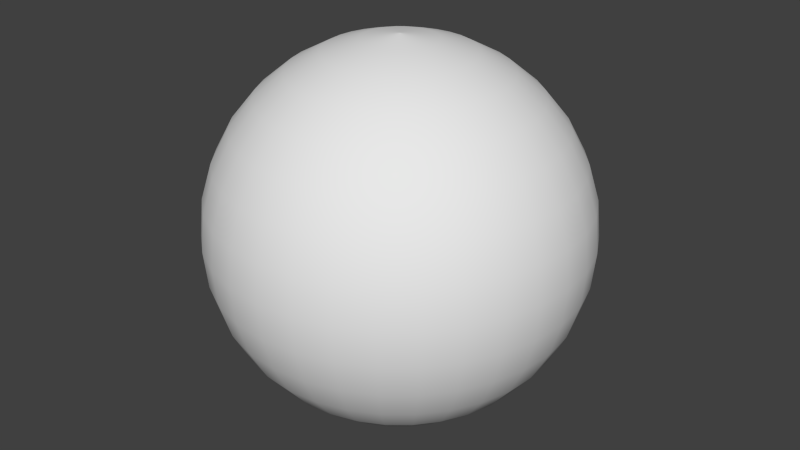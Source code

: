 # Source: Shapes.blend  (saved by Blender 2.76.0; exported with 4.5.12 LTS)
import bpy
from mathutils import Matrix  # noqa: F401  (used for matrix-valued properties, if any)

bpy.ops.wm.read_factory_settings(use_empty=True)
scene = bpy.context.scene
scene.name = 'Sphere'

# ---- collections
col_collection_1_001 = bpy.data.collections.new('Collection 1.001'); scene.collection.children.link(col_collection_1_001)

# ---- world
world_world = bpy.data.worlds.new('World'); scene.world = world_world
world_world.color = (0.05088, 0.05088, 0.05088)
world_world.use_sun_shadow = False
world_world.sun_shadow_jitter_overblur = 0.0
world_world.cycles.sampling_method = 'MANUAL'
world_world.cycles.sample_map_resolution = 256

# ---- meshes
me_sphere = bpy.data.meshes.new('Sphere')
me_sphere.from_pydata([(-0.1933, 1.426e-08, 0.9772), (-0.379, 2.142e-08, 0.9194), (-0.5502, 2.608e-08, 0.8275), (-0.7003, 2.794e-08, 0.7037), (-0.8235, 5.402e-08, 0.5529), (-0.915, 1.676e-08, 0.3808), (-0.9714, 5.402e-08, 0.1942), (-0.9904, 5.029e-08, 7.525e-08), (-0.9714, 5.588e-08, -0.1942), (-0.915, 1.863e-08, -0.3808), (-0.8235, 5.402e-08, -0.5529), (-0.7003, 2.794e-08, -0.7037), (-0.5502, 2.887e-08, -0.8275), (-0.379, 1.863e-08, -0.9194), (-0.1933, 1.101e-08, -0.9751), (-0.1896, 0.03772, 0.9772), (-0.3717, 0.07394, 0.9194), (-0.5397, 0.1073, 0.8275), (-0.6869, 0.1366, 0.7037), (-0.8077, 0.1607, 0.5529), (-0.8974, 0.1785, 0.3808), (-0.9527, 0.1895, 0.1942), (-0.9714, 0.1932, 7.525e-08), (-0.9527, 0.1895, -0.1942), (-0.8974, 0.1785, -0.3808), (-0.8077, 0.1607, -0.5529), (-0.6869, 0.1366, -0.7037), (-0.5397, 0.1073, -0.8275), (-0.3717, 0.07394, -0.9194), (-0.1896, 0.03771, -0.9751), (-0.1786, 0.07398, 0.9772), (-0.3502, 0.145, 0.9194), (-0.5083, 0.2106, 0.8275), (-0.647, 0.268, 0.7037), (-0.7608, 0.3151, 0.5529), (-0.8454, 0.3502, 0.3808), (-0.8974, 0.3717, 0.1942), (-0.915, 0.379, 7.525e-08), (-0.8974, 0.3717, -0.1942), (-0.8454, 0.3502, -0.3808), (-0.7608, 0.3151, -0.5529), (-0.647, 0.268, -0.7037), (-0.5083, 0.2106, -0.8275), (-0.3502, 0.145, -0.9194), (-0.1786, 0.07397, -0.9751), (-0.1607, 0.1074, 0.9772), (-0.3151, 0.2106, 0.9194), (-0.4575, 0.3057, 0.8275), (-0.5823, 0.3891, 0.7037), (-0.6847, 0.4575, 0.5529), (-0.7608, 0.5083, 0.3808), (-0.8077, 0.5397, 0.1942), (-0.8235, 0.5502, 7.525e-08), (-0.8077, 0.5397, -0.1942), (-0.7608, 0.5083, -0.3808), (-0.6847, 0.4575, -0.5529), (-0.5823, 0.3891, -0.7037), (-0.4575, 0.3057, -0.8275), (-0.3151, 0.2106, -0.9194), (-0.1607, 0.1074, -0.9751), (-0.1367, 0.1367, 0.9772), (-0.268, 0.268, 0.9194), (-0.3891, 0.3891, 0.8275), (-0.4952, 0.4952, 0.7037), (-0.5823, 0.5823, 0.5529), (-0.647, 0.647, 0.3808), (-0.6869, 0.6869, 0.1942), (-0.7003, 0.7003, 7.525e-08), (-0.6869, 0.6869, -0.1942), (-0.647, 0.647, -0.3808), (-0.5823, 0.5823, -0.5529), (-0.4952, 0.4952, -0.7037), (-0.3891, 0.3891, -0.8275), (-0.268, 0.268, -0.9194), (-0.1367, 0.1367, -0.9751), (-0.1074, 0.1607, 0.9772), (-0.2106, 0.3151, 0.9194), (-0.3057, 0.4575, 0.8275), (-0.3891, 0.5823, 0.7037), (-0.4575, 0.6847, 0.5529), (-0.5083, 0.7608, 0.3808), (-0.5397, 0.8077, 0.1942), (-0.5502, 0.8235, 7.525e-08), (-0.5397, 0.8077, -0.1942), (-0.5083, 0.7608, -0.3808), (-0.4575, 0.6847, -0.5529), (-0.3891, 0.5823, -0.7037), (-0.3057, 0.4575, -0.8275), (-0.2106, 0.3151, -0.9194), (-0.1074, 0.1607, -0.9751), (-0.07398, 0.1786, 0.9772), (-0.145, 0.3502, 0.9194), (-0.2106, 0.5083, 0.8275), (-0.268, 0.647, 0.7037), (-0.3151, 0.7608, 0.5529), (-0.3502, 0.8454, 0.3808), (-0.3717, 0.8974, 0.1942), (-0.379, 0.915, 7.525e-08), (-0.3717, 0.8974, -0.1942), (-0.3502, 0.8454, -0.3808), (-0.3151, 0.7608, -0.5529), (-0.268, 0.647, -0.7037), (-0.2106, 0.5083, -0.8275), (-0.145, 0.3502, -0.9194), (-0.07397, 0.1786, -0.9751), (-0.03771, 0.1896, 0.9772), (-0.07394, 0.3717, 0.9194), (-0.1073, 0.5397, 0.8275), (-0.1366, 0.6869, 0.7037), (-0.1607, 0.8077, 0.5529), (-0.1785, 0.8974, 0.3808), (-0.1895, 0.9527, 0.1942), (-0.1932, 0.9714, 7.525e-08), (-0.1895, 0.9527, -0.1942), (-0.1785, 0.8974, -0.3808), (-0.1607, 0.8077, -0.5529), (-0.1366, 0.6869, -0.7037), (-0.1073, 0.5397, -0.8275), (-0.07394, 0.3717, -0.9194), (-0.03771, 0.1896, -0.9751), (3.24e-07, 0.1933, 0.9772), (3.188e-07, 0.379, 0.9194), (3.142e-07, 0.5502, 0.8275), (3.161e-07, 0.7003, 0.7037), (3.235e-07, 0.8235, 0.5529), (2.974e-07, 0.915, 0.3808), (3.738e-07, 0.9714, 0.1942), (3.812e-07, 0.9904, 7.525e-08), (3.682e-07, 0.9714, -0.1942), (2.62e-07, 0.915, -0.3808), (3.179e-07, 0.8235, -0.5529), (3.198e-07, 0.7003, -0.7037), (3.337e-07, 0.5502, -0.8275), (3.086e-07, 0.379, -0.9194), (3.079e-07, 0.1933, -0.9751), (0.03772, 0.1896, 0.9772), (0.07394, 0.3717, 0.9194), (0.1073, 0.5397, 0.8275), (0.1366, 0.6869, 0.7037), (0.1607, 0.8077, 0.5529), (0.1785, 0.8974, 0.3808), (0.1895, 0.9527, 0.1942), (0.1932, 0.9714, 7.525e-08), (0.1895, 0.9527, -0.1942), (0.1785, 0.8974, -0.3808), (0.1607, 0.8077, -0.5529), (0.1366, 0.6869, -0.7037), (0.1073, 0.5397, -0.8275), (0.07394, 0.3717, -0.9194), (0.03771, 0.1896, -0.9751), (0.07398, 0.1786, 0.9772), (0.145, 0.3502, 0.9194), (0.2106, 0.5083, 0.8275), (0.268, 0.647, 0.7037), (0.3151, 0.7608, 0.5529), (0.3502, 0.8454, 0.3808), (0.3717, 0.8974, 0.1942), (0.379, 0.915, 7.525e-08), (0.3717, 0.8974, -0.1942), (0.3502, 0.8454, -0.3808), (0.3151, 0.7608, -0.5529), (0.268, 0.647, -0.7037), (0.2106, 0.5083, -0.8275), (0.145, 0.3502, -0.9194), (0.07397, 0.1786, -0.9751), (0.1074, 0.1607, 0.9772), (0.2106, 0.3151, 0.9194), (0.3057, 0.4575, 0.8275), (0.3891, 0.5823, 0.7037), (0.4575, 0.6847, 0.5529), (0.5083, 0.7608, 0.3808), (0.5397, 0.8077, 0.1942), (0.5502, 0.8235, 7.525e-08), (0.5397, 0.8077, -0.1942), (0.5083, 0.7608, -0.3808), (0.4575, 0.6847, -0.5529), (0.3891, 0.5823, -0.7037), (0.3057, 0.4575, -0.8275), (0.2106, 0.3151, -0.9194), (0.1074, 0.1607, -0.9751), (0.1367, 0.1367, 0.9772), (0.268, 0.268, 0.9194), (0.3891, 0.3891, 0.8275), (0.4952, 0.4952, 0.7037), (0.5823, 0.5823, 0.5529), (0.647, 0.647, 0.3808), (0.6869, 0.6869, 0.1942), (0.7003, 0.7003, 7.525e-08), (0.6869, 0.6869, -0.1942), (0.647, 0.647, -0.3808), (0.5823, 0.5823, -0.5529), (0.4952, 0.4952, -0.7037), (0.3891, 0.3891, -0.8275), (0.268, 0.268, -0.9194), (0.1367, 0.1367, -0.9751), (0.1607, 0.1074, 0.9772), (0.3151, 0.2106, 0.9194), (0.4575, 0.3057, 0.8275), (0.5823, 0.3891, 0.7037), (0.6847, 0.4575, 0.5529), (0.7608, 0.5083, 0.3808), (0.8077, 0.5397, 0.1942), (0.8235, 0.5502, 7.525e-08), (0.8077, 0.5397, -0.1942), (0.7608, 0.5083, -0.3808), (0.6847, 0.4575, -0.5529), (0.5823, 0.3891, -0.7037), (0.4575, 0.3057, -0.8275), (0.3151, 0.2106, -0.9194), (0.1607, 0.1074, -0.9751), (0.1786, 0.07398, 0.9772), (0.3502, 0.145, 0.9194), (0.5083, 0.2106, 0.8275), (0.647, 0.268, 0.7037), (0.7608, 0.3151, 0.5529), (0.8454, 0.3502, 0.3808), (0.8974, 0.3717, 0.1942), (0.915, 0.379, 7.525e-08), (0.8974, 0.3717, -0.1942), (0.8454, 0.3502, -0.3808), (0.7608, 0.3151, -0.5529), (0.647, 0.268, -0.7037), (0.5083, 0.2106, -0.8275), (0.3502, 0.145, -0.9194), (0.1786, 0.07397, -0.9751), (0.1896, 0.03772, 0.9772), (0.3717, 0.07394, 0.9194), (0.5397, 0.1073, 0.8275), (0.6869, 0.1366, 0.7037), (0.8077, 0.1607, 0.5529), (0.8974, 0.1785, 0.3808), (0.9527, 0.1895, 0.1942), (0.9714, 0.1932, 7.525e-08), (0.9527, 0.1895, -0.1942), (0.8974, 0.1785, -0.3808), (0.8077, 0.1607, -0.5529), (0.6869, 0.1366, -0.7037), (0.5397, 0.1073, -0.8275), (0.3717, 0.07394, -0.9194), (0.1896, 0.03771, -0.9751), (0.1933, 5.531e-09, 0.9772), (0.379, 3.458e-08, 0.9194), (0.5502, 2.247e-08, 0.8275), (0.7003, -2.782e-08, 0.7037), (0.8235, -5.762e-08, 0.5529), (0.915, 2.62e-08, 0.3808), (0.9714, -6.507e-08, 0.1942), (0.9904, -9.488e-08, 7.525e-08), (0.9714, -6.507e-08, -0.1942), (0.915, 2.62e-08, -0.3808), (0.8235, -5.762e-08, -0.5529), (0.7003, -3.155e-08, -0.7037), (0.5502, -9.194e-09, -0.8275), (0.379, 3.845e-09, -0.9194), (0.1933, 8.807e-09, -0.9751), (0.1896, -0.03772, 0.9772), (0.3717, -0.07394, 0.9194), (0.5397, -0.1073, 0.8275), (0.6869, -0.1366, 0.7037), (0.8077, -0.1607, 0.5529), (0.8974, -0.1785, 0.3808), (0.9527, -0.1895, 0.1942), (0.9714, -0.1932, 7.525e-08), (0.9527, -0.1895, -0.1942), (0.8974, -0.1785, -0.3808), (0.8077, -0.1607, -0.5529), (0.6869, -0.1366, -0.7037), (0.5397, -0.1073, -0.8275), (0.3717, -0.07394, -0.9194), (0.1896, -0.03771, -0.9751), (0.1786, -0.07398, 0.9772), (0.3502, -0.145, 0.9194), (0.5083, -0.2106, 0.8275), (0.647, -0.268, 0.7037), (0.7608, -0.3151, 0.5529), (0.8454, -0.3502, 0.3808), (0.8974, -0.3717, 0.1942), (0.915, -0.379, 7.525e-08), (0.8974, -0.3717, -0.1942), (0.8454, -0.3502, -0.3808), (0.7608, -0.3151, -0.5529), (0.647, -0.268, -0.7037), (0.5083, -0.2106, -0.8275), (0.3502, -0.145, -0.9194), (0.1786, -0.07397, -0.9751), (0.1607, -0.1074, 0.9772), (0.3151, -0.2106, 0.9194), (0.4575, -0.3057, 0.8275), (0.5823, -0.3891, 0.7037), (0.6847, -0.4575, 0.5529), (0.7608, -0.5083, 0.3808), (0.8077, -0.5397, 0.1942), (0.8235, -0.5502, 7.525e-08), (0.8077, -0.5397, -0.1942), (0.7608, -0.5083, -0.3808), (0.6847, -0.4575, -0.5529), (0.5823, -0.3891, -0.7037), (0.4575, -0.3057, -0.8275), (0.3151, -0.2106, -0.9194), (0.1607, -0.1074, -0.9751), (0.1367, -0.1367, 0.9772), (0.268, -0.268, 0.9194), (0.3891, -0.3891, 0.8275), (0.4952, -0.4952, 0.7037), (0.5823, -0.5823, 0.5529), (0.647, -0.647, 0.3808), (0.6869, -0.6869, 0.1942), (0.7003, -0.7003, 7.525e-08), (0.6869, -0.6869, -0.1942), (0.647, -0.647, -0.3808), (0.5823, -0.5823, -0.5529), (0.4952, -0.4952, -0.7037), (0.3891, -0.3891, -0.8275), (0.268, -0.268, -0.9194), (0.1367, -0.1367, -0.9751), (0.1074, -0.1607, 0.9772), (0.2106, -0.3151, 0.9194), (0.3057, -0.4575, 0.8275), (0.3891, -0.5823, 0.7037), (0.4575, -0.6847, 0.5529), (0.5083, -0.7608, 0.3808), (0.5397, -0.8077, 0.1942), (0.5502, -0.8235, 7.525e-08), (0.5397, -0.8077, -0.1942), (0.5083, -0.7608, -0.3808), (0.4575, -0.6847, -0.5529), (0.3891, -0.5823, -0.7037), (0.3057, -0.4575, -0.8275), (0.2106, -0.3151, -0.9194), (0.1074, -0.1607, -0.9751), (-8.542e-05, 3.908e-08, -0.9906), (0.07398, -0.1786, 0.9772), (0.145, -0.3502, 0.9194), (0.2106, -0.5083, 0.8275), (0.268, -0.647, 0.7037), (0.3151, -0.7608, 0.5529), (0.3502, -0.8454, 0.3808), (0.3717, -0.8974, 0.1942), (0.379, -0.915, 7.525e-08), (0.3717, -0.8974, -0.1942), (0.3502, -0.8454, -0.3808), (0.3151, -0.7608, -0.5529), (0.268, -0.647, -0.7037), (0.2106, -0.5083, -0.8275), (0.145, -0.3502, -0.9194), (0.07397, -0.1786, -0.9751), (0.03772, -0.1896, 0.9772), (0.07394, -0.3717, 0.9194), (0.1073, -0.5397, 0.8275), (0.1366, -0.6869, 0.7037), (0.1607, -0.8077, 0.5529), (0.1785, -0.8974, 0.3808), (0.1895, -0.9527, 0.1942), (0.1932, -0.9714, 7.525e-08), (0.1895, -0.9527, -0.1942), (0.1785, -0.8974, -0.3808), (0.1607, -0.8077, -0.5529), (0.1366, -0.6869, -0.7037), (0.1073, -0.5397, -0.8275), (0.07394, -0.3717, -0.9194), (0.03771, -0.1896, -0.9751), (3.091e-07, -0.1933, 0.9772), (2.863e-07, -0.379, 0.9194), (2.723e-07, -0.5502, 0.8275), (1.931e-07, -0.7003, 0.7037), (1.689e-07, -0.8235, 0.5529), (2.695e-07, -0.915, 0.3808), (1.317e-07, -0.9714, 0.1942), (1.298e-07, -0.9904, 7.525e-08), (1.317e-07, -0.9714, -0.1942), (2.695e-07, -0.915, -0.3808), (1.689e-07, -0.8235, -0.5529), (1.913e-07, -0.7003, -0.7037), (2.518e-07, -0.5502, -0.8275), (2.62e-07, -0.379, -0.9194), (3.07e-07, -0.1933, -0.9751), (-0.03771, -0.1896, 0.9772), (-0.07394, -0.3717, 0.9194), (-0.1073, -0.5397, 0.8275), (-0.1366, -0.6869, 0.7037), (-0.1607, -0.8077, 0.5529), (-0.1785, -0.8974, 0.3808), (-0.1895, -0.9527, 0.1942), (-0.1932, -0.9714, 7.525e-08), (-0.1895, -0.9527, -0.1942), (-0.1785, -0.8974, -0.3808), (-0.1607, -0.8077, -0.5529), (-0.1366, -0.6869, -0.7037), (-0.1073, -0.5397, -0.8275), (-0.07394, -0.3717, -0.9194), (-0.03771, -0.1896, -0.9751), (-0.07398, -0.1786, 0.9772), (-0.145, -0.3502, 0.9194), (-0.2106, -0.5083, 0.8275), (-0.268, -0.647, 0.7037), (-0.3151, -0.7608, 0.5529), (-0.3502, -0.8454, 0.3808), (-0.3717, -0.8974, 0.1942), (-0.379, -0.915, 7.525e-08), (-0.3717, -0.8974, -0.1942), (-0.3502, -0.8454, -0.3808), (-0.3151, -0.7608, -0.5529), (-0.268, -0.647, -0.7037), (-0.2106, -0.5083, -0.8275), (-0.145, -0.3502, -0.9194), (-0.07397, -0.1786, -0.9751), (-0.1074, -0.1607, 0.9772), (-0.2106, -0.3151, 0.9194), (-0.3057, -0.4575, 0.8275), (-0.3891, -0.5823, 0.7037), (-0.4575, -0.6847, 0.5529), (-0.5083, -0.7608, 0.3808), (-0.5397, -0.8077, 0.1942), (-0.5502, -0.8235, 7.525e-08), (-0.5397, -0.8077, -0.1942), (-0.5083, -0.7608, -0.3808), (-0.4575, -0.6847, -0.5529), (-0.3891, -0.5823, -0.7037), (-0.3057, -0.4575, -0.8275), (-0.2106, -0.3151, -0.9194), (-0.1074, -0.1607, -0.9751), (-0.1367, -0.1367, 0.9772), (-0.268, -0.268, 0.9194), (-0.3891, -0.3891, 0.8275), (-0.4952, -0.4952, 0.7037), (-0.5823, -0.5823, 0.5529), (-0.647, -0.647, 0.3808), (-0.6869, -0.6869, 0.1942), (-0.7003, -0.7003, 7.525e-08), (-0.6869, -0.6869, -0.1942), (-0.647, -0.647, -0.3808), (-0.5823, -0.5823, -0.5529), (-0.4952, -0.4952, -0.7037), (-0.3891, -0.3891, -0.8275), (-0.268, -0.268, -0.9194), (-0.1367, -0.1367, -0.9751), (-0.1607, -0.1074, 0.9772), (-0.3151, -0.2106, 0.9194), (-0.4575, -0.3057, 0.8275), (-0.5823, -0.3891, 0.7037), (-0.6847, -0.4575, 0.5529), (-0.7608, -0.5083, 0.3808), (-0.8077, -0.5397, 0.1942), (-0.8235, -0.5502, 7.525e-08), (-0.8077, -0.5397, -0.1942), (-0.7608, -0.5083, -0.3808), (-0.6847, -0.4575, -0.5529), (-0.5823, -0.3891, -0.7037), (-0.4575, -0.3057, -0.8275), (-0.3151, -0.2106, -0.9194), (-0.1607, -0.1074, -0.9751), (-0.1786, -0.07398, 0.9772), (-0.3502, -0.145, 0.9194), (-0.5083, -0.2106, 0.8275), (-0.647, -0.268, 0.7037), (-0.7608, -0.3151, 0.5529), (-0.8454, -0.3502, 0.3808), (-0.8974, -0.3717, 0.1942), (-0.915, -0.379, 7.525e-08), (-0.8974, -0.3717, -0.1942), (-0.8454, -0.3502, -0.3808), (-0.7608, -0.3151, -0.5529), (-0.647, -0.268, -0.7037), (-0.5083, -0.2106, -0.8275), (-0.3502, -0.145, -0.9194), (-0.1786, -0.07397, -0.9751), (-0.1896, -0.03771, 0.9772), (-0.3717, -0.07394, 0.9194), (-0.5397, -0.1073, 0.8275), (-0.6869, -0.1366, 0.7037), (-0.8077, -0.1607, 0.5529), (-0.8974, -0.1785, 0.3808), (-0.9527, -0.1895, 0.1942), (-0.9714, -0.1932, 7.525e-08), (-0.9527, -0.1895, -0.1942), (-0.8974, -0.1785, -0.3808), (-0.8077, -0.1607, -0.5529), (-0.6869, -0.1366, -0.7037), (-0.5397, -0.1073, -0.8275), (-0.3717, -0.07394, -0.9194), (-0.1896, -0.03771, -0.9751), (-3.25e-05, 7.925e-05, -0.9906), (-4.732e-05, 7.132e-05, -0.9906), (-6.031e-05, 6.066e-05, -0.9906), (-7.098e-05, 4.767e-05, -0.9906), (-7.89e-05, 3.285e-05, -0.9906), (-8.378e-05, 1.676e-05, -0.9906), (-0.0001437, -2.86e-05, 1.005), (-0.0001353, -5.614e-05, 1.005), (-0.0001218, -8.152e-05, 1.005), (-0.0001035, -0.0001038, 1.005), (-8.125e-05, -0.000122, 1.005), (-5.587e-05, -0.0001356, 1.005), (-2.833e-05, -0.0001439, 1.005), (3.126e-07, -0.0001468, 1.005), (2.895e-05, -0.0001439, 1.005), (5.65e-05, -0.0001356, 1.005), (8.188e-05, -0.000122, 1.005), (0.0001041, -0.0001038, 1.005), (0.0001224, -8.152e-05, 1.005), (0.000136, -5.614e-05, 1.005), (0.0001443, -2.86e-05, 1.005), (0.0001471, 4.492e-08, 1.005), (0.0001443, 2.869e-05, 1.005), (0.000136, 5.623e-05, 1.005), (0.0001224, 8.161e-05, 1.005), (0.0001041, 0.0001039, 1.005), (8.188e-05, 0.0001221, 1.005), (5.65e-05, 0.0001357, 1.005), (2.895e-05, 0.000144, 1.005), (3.126e-07, 0.0001469, 1.005), (-2.833e-05, 0.000144, 1.005), (-5.587e-05, 0.0001357, 1.005), (-8.125e-05, 0.0001221, 1.005), (-0.0001035, 0.0001039, 1.005), (-0.0001218, 8.161e-05, 1.005), (-0.0001353, 5.623e-05, 1.005), (-0.0001437, 2.869e-05, 1.005), (-0.0001465, 4.492e-08, 1.005), (-1.642e-05, 8.412e-05, -0.9906), (3.087e-07, 8.577e-05, -0.9906), (1.703e-05, 8.412e-05, -0.9906), (3.312e-05, 7.925e-05, -0.9906), (4.794e-05, 7.132e-05, -0.9906), (6.093e-05, 6.066e-05, -0.9906), (7.159e-05, 4.767e-05, -0.9906), (7.951e-05, 3.285e-05, -0.9906), (8.439e-05, 1.676e-05, -0.9906), (8.604e-05, 3.909e-08, -0.9906), (8.439e-05, -1.669e-05, -0.9906), (7.951e-05, -3.277e-05, -0.9906), (7.159e-05, -4.759e-05, -0.9906), (6.093e-05, -6.058e-05, -0.9906), (4.794e-05, -7.124e-05, -0.9906), (3.312e-05, -7.917e-05, -0.9906), (1.703e-05, -8.405e-05, -0.9906), (3.087e-07, -8.569e-05, -0.9906), (-1.642e-05, -8.405e-05, -0.9906), (-3.25e-05, -7.917e-05, -0.9906), (-4.732e-05, -7.124e-05, -0.9906), (-6.031e-05, -6.058e-05, -0.9906), (-7.098e-05, -4.759e-05, -0.9906), (-7.89e-05, -3.277e-05, -0.9906), (-8.378e-05, -1.669e-05, -0.9906)], [], [(13, 12, 27, 28), (6, 5, 20, 21), (14, 13, 28, 29), (7, 6, 21, 22), (8, 7, 22, 23), (1, 0, 15, 16), (9, 8, 23, 24), (2, 1, 16, 17), (10, 9, 24, 25), (3, 2, 17, 18), (11, 10, 25, 26), (4, 3, 18, 19), (12, 11, 26, 27), (5, 4, 19, 20), (27, 26, 41, 42), (20, 19, 34, 35), (28, 27, 42, 43), (21, 20, 35, 36), (29, 28, 43, 44), (22, 21, 36, 37), (23, 22, 37, 38), (16, 15, 30, 31), (24, 23, 38, 39), (17, 16, 31, 32), (25, 24, 39, 40), (18, 17, 32, 33), (26, 25, 40, 41), (19, 18, 33, 34), (31, 30, 45, 46), (39, 38, 53, 54), (32, 31, 46, 47), (40, 39, 54, 55), (33, 32, 47, 48), (41, 40, 55, 56), (34, 33, 48, 49), (42, 41, 56, 57), (35, 34, 49, 50), (43, 42, 57, 58), (36, 35, 50, 51), (44, 43, 58, 59), (37, 36, 51, 52), (38, 37, 52, 53), (50, 49, 64, 65), (58, 57, 72, 73), (51, 50, 65, 66), (59, 58, 73, 74), (52, 51, 66, 67), (53, 52, 67, 68), (46, 45, 60, 61), (54, 53, 68, 69), (47, 46, 61, 62), (55, 54, 69, 70), (48, 47, 62, 63), (56, 55, 70, 71), (49, 48, 63, 64), (57, 56, 71, 72), (69, 68, 83, 84), (62, 61, 76, 77), (70, 69, 84, 85), (63, 62, 77, 78), (71, 70, 85, 86), (64, 63, 78, 79), (72, 71, 86, 87), (65, 64, 79, 80), (73, 72, 87, 88), (66, 65, 80, 81), (74, 73, 88, 89), (67, 66, 81, 82), (68, 67, 82, 83), (61, 60, 75, 76), (88, 87, 102, 103), (81, 80, 95, 96), (89, 88, 103, 104), (82, 81, 96, 97), (83, 82, 97, 98), (76, 75, 90, 91), (84, 83, 98, 99), (77, 76, 91, 92), (85, 84, 99, 100), (78, 77, 92, 93), (86, 85, 100, 101), (79, 78, 93, 94), (87, 86, 101, 102), (80, 79, 94, 95), (100, 99, 114, 115), (93, 92, 107, 108), (101, 100, 115, 116), (94, 93, 108, 109), (102, 101, 116, 117), (95, 94, 109, 110), (103, 102, 117, 118), (96, 95, 110, 111), (104, 103, 118, 119), (97, 96, 111, 112), (98, 97, 112, 113), (91, 90, 105, 106), (99, 98, 113, 114), (92, 91, 106, 107), (119, 118, 133, 134), (112, 111, 126, 127), (113, 112, 127, 128), (106, 105, 120, 121), (114, 113, 128, 129), (107, 106, 121, 122), (115, 114, 129, 130), (108, 107, 122, 123), (116, 115, 130, 131), (109, 108, 123, 124), (117, 116, 131, 132), (110, 109, 124, 125), (118, 117, 132, 133), (111, 110, 125, 126), (123, 122, 137, 138), (131, 130, 145, 146), (124, 123, 138, 139), (132, 131, 146, 147), (125, 124, 139, 140), (133, 132, 147, 148), (126, 125, 140, 141), (134, 133, 148, 149), (127, 126, 141, 142), (128, 127, 142, 143), (121, 120, 135, 136), (129, 128, 143, 144), (122, 121, 136, 137), (130, 129, 144, 145), (142, 141, 156, 157), (143, 142, 157, 158), (136, 135, 150, 151), (144, 143, 158, 159), (137, 136, 151, 152), (145, 144, 159, 160), (138, 137, 152, 153), (146, 145, 160, 161), (139, 138, 153, 154), (147, 146, 161, 162), (140, 139, 154, 155), (148, 147, 162, 163), (141, 140, 155, 156), (149, 148, 163, 164), (161, 160, 175, 176), (154, 153, 168, 169), (162, 161, 176, 177), (155, 154, 169, 170), (163, 162, 177, 178), (156, 155, 170, 171), (164, 163, 178, 179), (157, 156, 171, 172), (158, 157, 172, 173), (151, 150, 165, 166), (159, 158, 173, 174), (152, 151, 166, 167), (160, 159, 174, 175), (153, 152, 167, 168), (173, 172, 187, 188), (166, 165, 180, 181), (174, 173, 188, 189), (167, 166, 181, 182), (175, 174, 189, 190), (168, 167, 182, 183), (176, 175, 190, 191), (169, 168, 183, 184), (177, 176, 191, 192), (170, 169, 184, 185), (178, 177, 192, 193), (171, 170, 185, 186), (179, 178, 193, 194), (172, 171, 186, 187), (184, 183, 198, 199), (192, 191, 206, 207), (185, 184, 199, 200), (193, 192, 207, 208), (186, 185, 200, 201), (194, 193, 208, 209), (187, 186, 201, 202), (188, 187, 202, 203), (181, 180, 195, 196), (189, 188, 203, 204), (182, 181, 196, 197), (190, 189, 204, 205), (183, 182, 197, 198), (191, 190, 205, 206), (203, 202, 217, 218), (196, 195, 210, 211), (204, 203, 218, 219), (197, 196, 211, 212), (205, 204, 219, 220), (198, 197, 212, 213), (206, 205, 220, 221), (199, 198, 213, 214), (207, 206, 221, 222), (200, 199, 214, 215), (208, 207, 222, 223), (201, 200, 215, 216), (209, 208, 223, 224), (202, 201, 216, 217), (222, 221, 236, 237), (215, 214, 229, 230), (223, 222, 237, 238), (216, 215, 230, 231), (224, 223, 238, 239), (217, 216, 231, 232), (218, 217, 232, 233), (211, 210, 225, 226), (219, 218, 233, 234), (212, 211, 226, 227), (220, 219, 234, 235), (213, 212, 227, 228), (221, 220, 235, 236), (214, 213, 228, 229), (234, 233, 248, 249), (227, 226, 241, 242), (235, 234, 249, 250), (228, 227, 242, 243), (236, 235, 250, 251), (229, 228, 243, 244), (237, 236, 251, 252), (230, 229, 244, 245), (238, 237, 252, 253), (231, 230, 245, 246), (239, 238, 253, 254), (232, 231, 246, 247), (233, 232, 247, 248), (226, 225, 240, 241), (253, 252, 267, 268), (246, 245, 260, 261), (254, 253, 268, 269), (247, 246, 261, 262), (248, 247, 262, 263), (241, 240, 255, 256), (249, 248, 263, 264), (242, 241, 256, 257), (250, 249, 264, 265), (243, 242, 257, 258), (251, 250, 265, 266), (244, 243, 258, 259), (252, 251, 266, 267), (245, 244, 259, 260), (257, 256, 271, 272), (265, 264, 279, 280), (258, 257, 272, 273), (266, 265, 280, 281), (259, 258, 273, 274), (267, 266, 281, 282), (260, 259, 274, 275), (268, 267, 282, 283), (261, 260, 275, 276), (269, 268, 283, 284), (262, 261, 276, 277), (263, 262, 277, 278), (256, 255, 270, 271), (264, 263, 278, 279), (276, 275, 290, 291), (284, 283, 298, 299), (277, 276, 291, 292), (278, 277, 292, 293), (271, 270, 285, 286), (279, 278, 293, 294), (272, 271, 286, 287), (280, 279, 294, 295), (273, 272, 287, 288), (281, 280, 295, 296), (274, 273, 288, 289), (282, 281, 296, 297), (275, 274, 289, 290), (283, 282, 297, 298), (295, 294, 309, 310), (288, 287, 302, 303), (296, 295, 310, 311), (289, 288, 303, 304), (297, 296, 311, 312), (290, 289, 304, 305), (298, 297, 312, 313), (291, 290, 305, 306), (299, 298, 313, 314), (292, 291, 306, 307), (293, 292, 307, 308), (286, 285, 300, 301), (294, 293, 308, 309), (287, 286, 301, 302), (314, 313, 328, 329), (307, 306, 321, 322), (308, 307, 322, 323), (301, 300, 315, 316), (309, 308, 323, 324), (302, 301, 316, 317), (310, 309, 324, 325), (303, 302, 317, 318), (311, 310, 325, 326), (304, 303, 318, 319), (312, 311, 326, 327), (305, 304, 319, 320), (313, 312, 327, 328), (306, 305, 320, 321), (318, 317, 333, 334), (326, 325, 341, 342), (319, 318, 334, 335), (327, 326, 342, 343), (320, 319, 335, 336), (328, 327, 343, 344), (321, 320, 336, 337), (329, 328, 344, 345), (322, 321, 337, 338), (323, 322, 338, 339), (316, 315, 331, 332), (324, 323, 339, 340), (317, 316, 332, 333), (325, 324, 340, 341), (338, 337, 352, 353), (339, 338, 353, 354), (332, 331, 346, 347), (340, 339, 354, 355), (333, 332, 347, 348), (341, 340, 355, 356), (334, 333, 348, 349), (342, 341, 356, 357), (335, 334, 349, 350), (343, 342, 357, 358), (336, 335, 350, 351), (344, 343, 358, 359), (337, 336, 351, 352), (345, 344, 359, 360), (357, 356, 371, 372), (350, 349, 364, 365), (358, 357, 372, 373), (351, 350, 365, 366), (359, 358, 373, 374), (352, 351, 366, 367), (360, 359, 374, 375), (353, 352, 367, 368), (354, 353, 368, 369), (347, 346, 361, 362), (355, 354, 369, 370), (348, 347, 362, 363), (356, 355, 370, 371), (349, 348, 363, 364), (369, 368, 383, 384), (362, 361, 376, 377), (370, 369, 384, 385), (363, 362, 377, 378), (371, 370, 385, 386), (364, 363, 378, 379), (372, 371, 386, 387), (365, 364, 379, 380), (373, 372, 387, 388), (366, 365, 380, 381), (374, 373, 388, 389), (367, 366, 381, 382), (375, 374, 389, 390), (368, 367, 382, 383), (388, 387, 402, 403), (381, 380, 395, 396), (389, 388, 403, 404), (382, 381, 396, 397), (390, 389, 404, 405), (383, 382, 397, 398), (384, 383, 398, 399), (377, 376, 391, 392), (385, 384, 399, 400), (378, 377, 392, 393), (386, 385, 400, 401), (379, 378, 393, 394), (387, 386, 401, 402), (380, 379, 394, 395), (392, 391, 406, 407), (400, 399, 414, 415), (393, 392, 407, 408), (401, 400, 415, 416), (394, 393, 408, 409), (402, 401, 416, 417), (395, 394, 409, 410), (403, 402, 417, 418), (396, 395, 410, 411), (404, 403, 418, 419), (397, 396, 411, 412), (405, 404, 419, 420), (398, 397, 412, 413), (399, 398, 413, 414), (411, 410, 425, 426), (419, 418, 433, 434), (412, 411, 426, 427), (420, 419, 434, 435), (413, 412, 427, 428), (414, 413, 428, 429), (407, 406, 421, 422), (415, 414, 429, 430), (408, 407, 422, 423), (416, 415, 430, 431), (409, 408, 423, 424), (417, 416, 431, 432), (410, 409, 424, 425), (418, 417, 432, 433), (430, 429, 444, 445), (423, 422, 437, 438), (431, 430, 445, 446), (424, 423, 438, 439), (432, 431, 446, 447), (425, 424, 439, 440), (433, 432, 447, 448), (426, 425, 440, 441), (434, 433, 448, 449), (427, 426, 441, 442), (435, 434, 449, 450), (428, 427, 442, 443), (429, 428, 443, 444), (422, 421, 436, 437), (449, 448, 463, 464), (442, 441, 456, 457), (450, 449, 464, 465), (443, 442, 457, 458), (444, 443, 458, 459), (437, 436, 451, 452), (445, 444, 459, 460), (438, 437, 452, 453), (446, 445, 460, 461), (439, 438, 453, 454), (447, 446, 461, 462), (440, 439, 454, 455), (448, 447, 462, 463), (441, 440, 455, 456), (453, 452, 467, 468), (461, 460, 475, 476), (454, 453, 468, 469), (462, 461, 476, 477), (455, 454, 469, 470), (463, 462, 477, 478), (456, 455, 470, 471), (464, 463, 478, 479), (457, 456, 471, 472), (465, 464, 479, 480), (458, 457, 472, 473), (459, 458, 473, 474), (452, 451, 466, 467), (460, 459, 474, 475), (450, 465, 542, 541), (89, 104, 481, 482), (284, 299, 531, 530), (375, 390, 537, 536), (134, 149, 521, 520), (254, 269, 529, 528), (345, 360, 535, 534), (179, 194, 524, 523), (420, 435, 540, 539), (59, 74, 483, 484), (299, 314, 532, 531), (465, 480, 543, 542), (224, 239, 527, 526), (104, 119, 519, 481), (149, 164, 522, 521), (390, 405, 538, 537), (269, 284, 530, 529), (29, 44, 485, 486), (480, 14, 330, 543), (435, 450, 541, 540), (209, 224, 526, 525), (329, 345, 534, 533), (74, 89, 482, 483), (194, 209, 525, 524), (360, 375, 536, 535), (239, 254, 528, 527), (314, 329, 533, 532), (405, 420, 539, 538), (14, 29, 486, 330), (44, 59, 484, 485), (164, 179, 523, 522), (472, 471, 5, 6), (480, 479, 13, 14), (473, 472, 6, 7), (119, 134, 520, 519), (474, 473, 7, 8), (467, 466, 0, 1), (475, 474, 8, 9), (468, 467, 1, 2), (476, 475, 9, 10), (469, 468, 2, 3), (477, 476, 10, 11), (470, 469, 3, 4), (478, 477, 11, 12), (471, 470, 4, 5), (479, 478, 12, 13), (135, 120, 510, 509), (451, 436, 489, 488), (240, 225, 503, 502), (165, 150, 508, 507), (270, 255, 501, 500), (15, 0, 518, 517), (346, 331, 496, 495), (466, 451, 488, 487), (331, 315, 497, 496), (421, 406, 491, 490), (0, 466, 487, 518), (45, 30, 516, 515), (60, 45, 515, 514), (105, 90, 512, 511), (120, 105, 511, 510), (376, 361, 494, 493), (30, 15, 517, 516), (210, 195, 505, 504), (225, 210, 504, 503), (406, 391, 492, 491), (255, 240, 502, 501), (180, 165, 507, 506), (436, 421, 490, 489), (90, 75, 513, 512), (315, 300, 498, 497), (75, 60, 514, 513), (285, 270, 500, 499), (195, 180, 506, 505), (391, 376, 493, 492), (300, 285, 499, 498), (150, 135, 509, 508), (361, 346, 495, 494)])
me_sphere.polygons.foreach_set('use_smooth', [True] * 512)
_uv = me_sphere.uv_layers.new(name='UVMap')
_uv.uv.foreach_set('vector', [0.218, 0.1245, 0.218, 0.1868, 0.1868, 0.1868, 0.1868, 0.1245, 0.218, 0.5628, 0.218, 0.6255, 0.1868, 0.6255, 0.1868, 0.5628, 0.218, 0.06229, 0.218, 0.1245, 0.1868, 0.1245, 0.1868, 0.06229, 0.218, 0.5, 0.218, 0.5628, 0.1868, 0.5628, 0.1868, 0.5, 0.218, 0.4372, 0.218, 0.5, 0.1868, 0.5, 0.1868, 0.4372, 0.218, 0.8755, 0.218, 0.9378, 0.1868, 0.9378, 0.1868, 0.8755, 0.218, 0.3745, 0.218, 0.4372, 0.1868, 0.4372, 0.1868, 0.3745, 0.218, 0.8132, 0.218, 0.8755, 0.1868, 0.8755, 0.1868, 0.8132, 0.218, 0.3118, 0.218, 0.3745, 0.1868, 0.3745, 0.1868, 0.3118, 0.218, 0.7508, 0.218, 0.8132, 0.1868, 0.8132, 0.1868, 0.7508, 0.218, 0.2492, 0.218, 0.3118, 0.1868, 0.3118, 0.1868, 0.2492, 0.218, 0.6882, 0.218, 0.7508, 0.1868, 0.7508, 0.1868, 0.6882, 0.218, 0.1868, 0.218, 0.2492, 0.1868, 0.2492, 0.1868, 0.1868, 0.218, 0.6255, 0.218, 0.6882, 0.1868, 0.6882, 0.1868, 0.6255, 0.1868, 0.1868, 0.1868, 0.2492, 0.1555, 0.2492, 0.1555, 0.1868, 0.1868, 0.6255, 0.1868, 0.6882, 0.1555, 0.6882, 0.1555, 0.6255, 0.1868, 0.1245, 0.1868, 0.1868, 0.1555, 0.1868, 0.1555, 0.1245, 0.1868, 0.5628, 0.1868, 0.6255, 0.1555, 0.6255, 0.1555, 0.5628, 0.1868, 0.06229, 0.1868, 0.1245, 0.1555, 0.1245, 0.1555, 0.06229, 0.1868, 0.5, 0.1868, 0.5628, 0.1555, 0.5628, 0.1555, 0.5, 0.1868, 0.4372, 0.1868, 0.5, 0.1555, 0.5, 0.1555, 0.4372, 0.1868, 0.8755, 0.1868, 0.9378, 0.1555, 0.9378, 0.1555, 0.8755, 0.1868, 0.3745, 0.1868, 0.4372, 0.1555, 0.4372, 0.1555, 0.3745, 0.1868, 0.8132, 0.1868, 0.8755, 0.1555, 0.8755, 0.1555, 0.8132, 0.1868, 0.3118, 0.1868, 0.3745, 0.1555, 0.3745, 0.1555, 0.3118, 0.1868, 0.7508, 0.1868, 0.8132, 0.1555, 0.8132, 0.1555, 0.7508, 0.1868, 0.2492, 0.1868, 0.3118, 0.1555, 0.3118, 0.1555, 0.2492, 0.1868, 0.6882, 0.1868, 0.7508, 0.1555, 0.7508, 0.1555, 0.6882, 0.1555, 0.8755, 0.1555, 0.9378, 0.1243, 0.9378, 0.1243, 0.8755, 0.1555, 0.3745, 0.1555, 0.4372, 0.1243, 0.4372, 0.1243, 0.3745, 0.1555, 0.8132, 0.1555, 0.8755, 0.1243, 0.8755, 0.1243, 0.8132, 0.1555, 0.3118, 0.1555, 0.3745, 0.1243, 0.3745, 0.1243, 0.3118, 0.1555, 0.7508, 0.1555, 0.8132, 0.1243, 0.8132, 0.1243, 0.7508, 0.1555, 0.2492, 0.1555, 0.3118, 0.1243, 0.3118, 0.1243, 0.2492, 0.1555, 0.6882, 0.1555, 0.7508, 0.1243, 0.7508, 0.1243, 0.6882, 0.1555, 0.1868, 0.1555, 0.2492, 0.1243, 0.2492, 0.1243, 0.1868, 0.1555, 0.6255, 0.1555, 0.6882, 0.1243, 0.6882, 0.1243, 0.6255, 0.1555, 0.1245, 0.1555, 0.1868, 0.1243, 0.1868, 0.1243, 0.1245, 0.1555, 0.5628, 0.1555, 0.6255, 0.1243, 0.6255, 0.1243, 0.5628, 0.1555, 0.06229, 0.1555, 0.1245, 0.1243, 0.1245, 0.1243, 0.06229, 0.1555, 0.5, 0.1555, 0.5628, 0.1243, 0.5628, 0.1243, 0.5, 0.1555, 0.4372, 0.1555, 0.5, 0.1243, 0.5, 0.1243, 0.4372, 0.1243, 0.6255, 0.1243, 0.6882, 0.09301, 0.6882, 0.09301, 0.6255, 0.1243, 0.1245, 0.1243, 0.1868, 0.09301, 0.1868, 0.09301, 0.1245, 0.1243, 0.5628, 0.1243, 0.6255, 0.09301, 0.6255, 0.09301, 0.5628, 0.1243, 0.06229, 0.1243, 0.1245, 0.09301, 0.1245, 0.09301, 0.06229, 0.1243, 0.5, 0.1243, 0.5628, 0.09301, 0.5628, 0.09301, 0.5, 0.1243, 0.4372, 0.1243, 0.5, 0.09301, 0.5, 0.09301, 0.4372, 0.1243, 0.8755, 0.1243, 0.9378, 0.09301, 0.9378, 0.09301, 0.8755, 0.1243, 0.3745, 0.1243, 0.4372, 0.09301, 0.4372, 0.09301, 0.3745, 0.1243, 0.8132, 0.1243, 0.8755, 0.09301, 0.8755, 0.09301, 0.8132, 0.1243, 0.3118, 0.1243, 0.3745, 0.09301, 0.3745, 0.09301, 0.3118, 0.1243, 0.7508, 0.1243, 0.8132, 0.09301, 0.8132, 0.09301, 0.7508, 0.1243, 0.2492, 0.1243, 0.3118, 0.09301, 0.3118, 0.09301, 0.2492, 0.1243, 0.6882, 0.1243, 0.7508, 0.09301, 0.7508, 0.09301, 0.6882, 0.1243, 0.1868, 0.1243, 0.2492, 0.09301, 0.2492, 0.09301, 0.1868, 0.09301, 0.3745, 0.09301, 0.4372, 0.06176, 0.4372, 0.06176, 0.3745, 0.09301, 0.8132, 0.09301, 0.8755, 0.06176, 0.8755, 0.06176, 0.8132, 0.09301, 0.3118, 0.09301, 0.3745, 0.06176, 0.3745, 0.06176, 0.3118, 0.09301, 0.7508, 0.09301, 0.8132, 0.06176, 0.8132, 0.06176, 0.7508, 0.09301, 0.2492, 0.09301, 0.3118, 0.06176, 0.3118, 0.06176, 0.2492, 0.09301, 0.6882, 0.09301, 0.7508, 0.06176, 0.7508, 0.06176, 0.6882, 0.09301, 0.1868, 0.09301, 0.2492, 0.06176, 0.2492, 0.06176, 0.1868, 0.09301, 0.6255, 0.09301, 0.6882, 0.06176, 0.6882, 0.06176, 0.6255, 0.09301, 0.1245, 0.09301, 0.1868, 0.06176, 0.1868, 0.06176, 0.1245, 0.09301, 0.5628, 0.09301, 0.6255, 0.06176, 0.6255, 0.06176, 0.5628, 0.09301, 0.06229, 0.09301, 0.1245, 0.06176, 0.1245, 0.06176, 0.06229, 0.09301, 0.5, 0.09301, 0.5628, 0.06176, 0.5628, 0.06176, 0.5, 0.09301, 0.4372, 0.09301, 0.5, 0.06176, 0.5, 0.06176, 0.4372, 0.09301, 0.8755, 0.09301, 0.9378, 0.06176, 0.9378, 0.06176, 0.8755, 0.06176, 0.1245, 0.06176, 0.1868, 0.03051, 0.1868, 0.03051, 0.1245, 0.06176, 0.5628, 0.06176, 0.6255, 0.03051, 0.6255, 0.03051, 0.5628, 0.06176, 0.06229, 0.06176, 0.1245, 0.03051, 0.1245, 0.03051, 0.06229, 0.06176, 0.5, 0.06176, 0.5628, 0.03051, 0.5628, 0.03051, 0.5, 0.06176, 0.4372, 0.06176, 0.5, 0.03051, 0.5, 0.03051, 0.4372, 0.06176, 0.8755, 0.06176, 0.9378, 0.03051, 0.9378, 0.03051, 0.8755, 0.06176, 0.3745, 0.06176, 0.4372, 0.03051, 0.4372, 0.03051, 0.3745, 0.06176, 0.8132, 0.06176, 0.8755, 0.03051, 0.8755, 0.03051, 0.8132, 0.06176, 0.3118, 0.06176, 0.3745, 0.03051, 0.3745, 0.03051, 0.3118, 0.06176, 0.7508, 0.06176, 0.8132, 0.03051, 0.8132, 0.03051, 0.7508, 0.06176, 0.2492, 0.06176, 0.3118, 0.03051, 0.3118, 0.03051, 0.2492, 0.06176, 0.6882, 0.06176, 0.7508, 0.03051, 0.7508, 0.03051, 0.6882, 0.06176, 0.1868, 0.06176, 0.2492, 0.03051, 0.2492, 0.03051, 0.1868, 0.06176, 0.6255, 0.06176, 0.6882, 0.03051, 0.6882, 0.03051, 0.6255, 0.03051, 0.3118, 0.03051, 0.3745, -0.0007402, 0.3745, -0.0007402, 0.3118, 0.03051, 0.7508, 0.03051, 0.8132, -0.0007403, 0.8132, -0.0007402, 0.7508, 0.03051, 0.2492, 0.03051, 0.3118, -0.0007402, 0.3118, -0.0007402, 0.2492, 0.03051, 0.6882, 0.03051, 0.7508, -0.0007402, 0.7508, -0.0007402, 0.6882, 0.03051, 0.1868, 0.03051, 0.2492, -0.0007402, 0.2492, -0.0007402, 0.1868, 0.03051, 0.6255, 0.03051, 0.6882, -0.0007402, 0.6882, -0.0007402, 0.6255, 0.03051, 0.1245, 0.03051, 0.1868, -0.0007402, 0.1868, -0.0007402, 0.1245, 0.03051, 0.5628, 0.03051, 0.6255, -0.0007402, 0.6255, -0.0007402, 0.5628, 0.03051, 0.06229, 0.03051, 0.1245, -0.0007402, 0.1245, -0.0007403, 0.06229, 0.03051, 0.5, 0.03051, 0.5628, -0.0007402, 0.5628, -0.0007402, 0.5, 0.03051, 0.4372, 0.03051, 0.5, -0.0007402, 0.5, -0.0007402, 0.4372, 0.03051, 0.8755, 0.03051, 0.9378, -0.0007405, 0.9378, -0.0007404, 0.8755, 0.03051, 0.3745, 0.03051, 0.4372, -0.0007402, 0.4372, -0.0007402, 0.3745, 0.03051, 0.8132, 0.03051, 0.8755, -0.0007404, 0.8755, -0.0007403, 0.8132, 0.9993, 0.06229, 0.9993, 0.1245, 0.968, 0.1245, 0.968, 0.06229, 0.9993, 0.5, 0.9993, 0.5628, 0.968, 0.5628, 0.968, 0.5, 0.9993, 0.4372, 0.9993, 0.5, 0.968, 0.5, 0.968, 0.4372, 0.9993, 0.8755, 0.9993, 0.9378, 0.968, 0.9378, 0.968, 0.8755, 0.9993, 0.3745, 0.9993, 0.4372, 0.968, 0.4372, 0.968, 0.3745, 0.9993, 0.8132, 0.9993, 0.8755, 0.968, 0.8755, 0.968, 0.8132, 0.9993, 0.3118, 0.9993, 0.3745, 0.968, 0.3745, 0.968, 0.3118, 0.9993, 0.7508, 0.9993, 0.8132, 0.968, 0.8132, 0.968, 0.7508, 0.9993, 0.2492, 0.9993, 0.3118, 0.968, 0.3118, 0.968, 0.2492, 0.9993, 0.6882, 0.9993, 0.7508, 0.968, 0.7508, 0.968, 0.6882, 0.9993, 0.1868, 0.9993, 0.2492, 0.968, 0.2492, 0.968, 0.1868, 0.9993, 0.6255, 0.9993, 0.6882, 0.968, 0.6882, 0.968, 0.6255, 0.9993, 0.1245, 0.9993, 0.1868, 0.968, 0.1868, 0.968, 0.1245, 0.9993, 0.5628, 0.9993, 0.6255, 0.968, 0.6255, 0.968, 0.5628, 0.968, 0.7508, 0.968, 0.8132, 0.9368, 0.8132, 0.9368, 0.7508, 0.968, 0.2492, 0.968, 0.3118, 0.9368, 0.3118, 0.9368, 0.2492, 0.968, 0.6882, 0.968, 0.7508, 0.9368, 0.7508, 0.9368, 0.6882, 0.968, 0.1868, 0.968, 0.2492, 0.9368, 0.2492, 0.9368, 0.1868, 0.968, 0.6255, 0.968, 0.6882, 0.9368, 0.6882, 0.9368, 0.6255, 0.968, 0.1245, 0.968, 0.1868, 0.9368, 0.1868, 0.9368, 0.1245, 0.968, 0.5628, 0.968, 0.6255, 0.9368, 0.6255, 0.9368, 0.5628, 0.968, 0.06229, 0.968, 0.1245, 0.9368, 0.1245, 0.9368, 0.06229, 0.968, 0.5, 0.968, 0.5628, 0.9368, 0.5628, 0.9368, 0.5, 0.968, 0.4372, 0.968, 0.5, 0.9368, 0.5, 0.9368, 0.4372, 0.968, 0.8755, 0.968, 0.9378, 0.9368, 0.9378, 0.9368, 0.8755, 0.968, 0.3745, 0.968, 0.4372, 0.9368, 0.4372, 0.9368, 0.3745, 0.968, 0.8132, 0.968, 0.8755, 0.9368, 0.8755, 0.9368, 0.8132, 0.968, 0.3118, 0.968, 0.3745, 0.9368, 0.3745, 0.9368, 0.3118, 0.9368, 0.5, 0.9368, 0.5628, 0.9055, 0.5628, 0.9055, 0.5, 0.9368, 0.4372, 0.9368, 0.5, 0.9055, 0.5, 0.9055, 0.4372, 0.9368, 0.8755, 0.9368, 0.9378, 0.9055, 0.9378, 0.9055, 0.8755, 0.9368, 0.3745, 0.9368, 0.4372, 0.9055, 0.4372, 0.9055, 0.3745, 0.9368, 0.8132, 0.9368, 0.8755, 0.9055, 0.8755, 0.9055, 0.8132, 0.9368, 0.3118, 0.9368, 0.3745, 0.9055, 0.3745, 0.9055, 0.3118, 0.9368, 0.7508, 0.9368, 0.8132, 0.9055, 0.8132, 0.9055, 0.7508, 0.9368, 0.2492, 0.9368, 0.3118, 0.9055, 0.3118, 0.9055, 0.2492, 0.9368, 0.6882, 0.9368, 0.7508, 0.9055, 0.7508, 0.9055, 0.6882, 0.9368, 0.1868, 0.9368, 0.2492, 0.9055, 0.2492, 0.9055, 0.1868, 0.9368, 0.6255, 0.9368, 0.6882, 0.9055, 0.6882, 0.9055, 0.6255, 0.9368, 0.1245, 0.9368, 0.1868, 0.9055, 0.1868, 0.9055, 0.1245, 0.9368, 0.5628, 0.9368, 0.6255, 0.9055, 0.6255, 0.9055, 0.5628, 0.9368, 0.06229, 0.9368, 0.1245, 0.9055, 0.1245, 0.9055, 0.06229, 0.9055, 0.2492, 0.9055, 0.3118, 0.8743, 0.3118, 0.8743, 0.2492, 0.9055, 0.6882, 0.9055, 0.7508, 0.8743, 0.7508, 0.8743, 0.6882, 0.9055, 0.1868, 0.9055, 0.2492, 0.8743, 0.2492, 0.8743, 0.1868, 0.9055, 0.6255, 0.9055, 0.6882, 0.8743, 0.6882, 0.8743, 0.6255, 0.9055, 0.1245, 0.9055, 0.1868, 0.8743, 0.1868, 0.8743, 0.1245, 0.9055, 0.5628, 0.9055, 0.6255, 0.8743, 0.6255, 0.8743, 0.5628, 0.9055, 0.06229, 0.9055, 0.1245, 0.8743, 0.1245, 0.8743, 0.06229, 0.9055, 0.5, 0.9055, 0.5628, 0.8743, 0.5628, 0.8743, 0.5, 0.9055, 0.4372, 0.9055, 0.5, 0.8743, 0.5, 0.8743, 0.4372, 0.9055, 0.8755, 0.9055, 0.9378, 0.8743, 0.9378, 0.8743, 0.8755, 0.9055, 0.3745, 0.9055, 0.4372, 0.8743, 0.4372, 0.8743, 0.3745, 0.9055, 0.8132, 0.9055, 0.8755, 0.8743, 0.8755, 0.8743, 0.8132, 0.9055, 0.3118, 0.9055, 0.3745, 0.8743, 0.3745, 0.8743, 0.3118, 0.9055, 0.7508, 0.9055, 0.8132, 0.8743, 0.8132, 0.8743, 0.7508, 0.8743, 0.4372, 0.8743, 0.5, 0.843, 0.5, 0.843, 0.4372, 0.8743, 0.8755, 0.8743, 0.9378, 0.843, 0.9378, 0.843, 0.8755, 0.8743, 0.3745, 0.8743, 0.4372, 0.843, 0.4372, 0.843, 0.3745, 0.8743, 0.8132, 0.8743, 0.8755, 0.843, 0.8755, 0.843, 0.8132, 0.8743, 0.3118, 0.8743, 0.3745, 0.843, 0.3745, 0.843, 0.3118, 0.8743, 0.7508, 0.8743, 0.8132, 0.843, 0.8132, 0.843, 0.7508, 0.8743, 0.2492, 0.8743, 0.3118, 0.843, 0.3118, 0.843, 0.2492, 0.8743, 0.6882, 0.8743, 0.7508, 0.843, 0.7508, 0.843, 0.6882, 0.8743, 0.1868, 0.8743, 0.2492, 0.843, 0.2492, 0.843, 0.1868, 0.8743, 0.6255, 0.8743, 0.6882, 0.843, 0.6882, 0.843, 0.6255, 0.8743, 0.1245, 0.8743, 0.1868, 0.843, 0.1868, 0.843, 0.1245, 0.8743, 0.5628, 0.8743, 0.6255, 0.843, 0.6255, 0.843, 0.5628, 0.8743, 0.06229, 0.8743, 0.1245, 0.843, 0.1245, 0.843, 0.06229, 0.8743, 0.5, 0.8743, 0.5628, 0.843, 0.5628, 0.843, 0.5, 0.843, 0.6882, 0.843, 0.7508, 0.8118, 0.7508, 0.8118, 0.6882, 0.843, 0.1868, 0.843, 0.2492, 0.8118, 0.2492, 0.8118, 0.1868, 0.843, 0.6255, 0.843, 0.6882, 0.8118, 0.6882, 0.8118, 0.6255, 0.843, 0.1245, 0.843, 0.1868, 0.8118, 0.1868, 0.8118, 0.1245, 0.843, 0.5628, 0.843, 0.6255, 0.8118, 0.6255, 0.8118, 0.5628, 0.843, 0.06229, 0.843, 0.1245, 0.8118, 0.1245, 0.8118, 0.06229, 0.843, 0.5, 0.843, 0.5628, 0.8118, 0.5628, 0.8118, 0.5, 0.843, 0.4372, 0.843, 0.5, 0.8118, 0.5, 0.8118, 0.4372, 0.843, 0.8755, 0.843, 0.9378, 0.8118, 0.9378, 0.8118, 0.8755, 0.843, 0.3745, 0.843, 0.4372, 0.8118, 0.4372, 0.8118, 0.3745, 0.843, 0.8132, 0.843, 0.8755, 0.8118, 0.8755, 0.8118, 0.8132, 0.843, 0.3118, 0.843, 0.3745, 0.8118, 0.3745, 0.8118, 0.3118, 0.843, 0.7508, 0.843, 0.8132, 0.8118, 0.8132, 0.8118, 0.7508, 0.843, 0.2492, 0.843, 0.3118, 0.8118, 0.3118, 0.8118, 0.2492, 0.8118, 0.4372, 0.8118, 0.5, 0.7805, 0.5, 0.7805, 0.4372, 0.8118, 0.8755, 0.8118, 0.9378, 0.7805, 0.9378, 0.7805, 0.8755, 0.8118, 0.3745, 0.8118, 0.4372, 0.7805, 0.4372, 0.7805, 0.3745, 0.8118, 0.8132, 0.8118, 0.8755, 0.7805, 0.8755, 0.7805, 0.8132, 0.8118, 0.3118, 0.8118, 0.3745, 0.7805, 0.3745, 0.7805, 0.3118, 0.8118, 0.7508, 0.8118, 0.8132, 0.7805, 0.8132, 0.7805, 0.7508, 0.8118, 0.2492, 0.8118, 0.3118, 0.7805, 0.3118, 0.7805, 0.2492, 0.8118, 0.6882, 0.8118, 0.7508, 0.7805, 0.7508, 0.7805, 0.6882, 0.8118, 0.1868, 0.8118, 0.2492, 0.7805, 0.2492, 0.7805, 0.1868, 0.8118, 0.6255, 0.8118, 0.6882, 0.7805, 0.6882, 0.7805, 0.6255, 0.8118, 0.1245, 0.8118, 0.1868, 0.7805, 0.1868, 0.7805, 0.1245, 0.8118, 0.5628, 0.8118, 0.6255, 0.7805, 0.6255, 0.7805, 0.5628, 0.8118, 0.06229, 0.8118, 0.1245, 0.7805, 0.1245, 0.7805, 0.06229, 0.8118, 0.5, 0.8118, 0.5628, 0.7805, 0.5628, 0.7805, 0.5, 0.7805, 0.1868, 0.7805, 0.2492, 0.7493, 0.2492, 0.7493, 0.1868, 0.7805, 0.6255, 0.7805, 0.6882, 0.7493, 0.6882, 0.7493, 0.6255, 0.7805, 0.1245, 0.7805, 0.1868, 0.7493, 0.1868, 0.7493, 0.1245, 0.7805, 0.5628, 0.7805, 0.6255, 0.7493, 0.6255, 0.7493, 0.5628, 0.7805, 0.06229, 0.7805, 0.1245, 0.7493, 0.1245, 0.7493, 0.06229, 0.7805, 0.5, 0.7805, 0.5628, 0.7493, 0.5628, 0.7493, 0.5, 0.7805, 0.4372, 0.7805, 0.5, 0.7493, 0.5, 0.7493, 0.4372, 0.7805, 0.8755, 0.7805, 0.9378, 0.7493, 0.9378, 0.7493, 0.8755, 0.7805, 0.3745, 0.7805, 0.4372, 0.7493, 0.4372, 0.7493, 0.3745, 0.7805, 0.8132, 0.7805, 0.8755, 0.7493, 0.8755, 0.7493, 0.8132, 0.7805, 0.3118, 0.7805, 0.3745, 0.7493, 0.3745, 0.7493, 0.3118, 0.7805, 0.7508, 0.7805, 0.8132, 0.7493, 0.8132, 0.7493, 0.7508, 0.7805, 0.2492, 0.7805, 0.3118, 0.7493, 0.3118, 0.7493, 0.2492, 0.7805, 0.6882, 0.7805, 0.7508, 0.7493, 0.7508, 0.7493, 0.6882, 0.7493, 0.3745, 0.7493, 0.4372, 0.718, 0.4372, 0.718, 0.3745, 0.7493, 0.8132, 0.7493, 0.8755, 0.718, 0.8755, 0.718, 0.8132, 0.7493, 0.3118, 0.7493, 0.3745, 0.718, 0.3745, 0.718, 0.3118, 0.7493, 0.7508, 0.7493, 0.8132, 0.718, 0.8132, 0.718, 0.7508, 0.7493, 0.2492, 0.7493, 0.3118, 0.718, 0.3118, 0.718, 0.2492, 0.7493, 0.6882, 0.7493, 0.7508, 0.718, 0.7508, 0.718, 0.6882, 0.7493, 0.1868, 0.7493, 0.2492, 0.718, 0.2492, 0.718, 0.1868, 0.7493, 0.6255, 0.7493, 0.6882, 0.718, 0.6882, 0.718, 0.6255, 0.7493, 0.1245, 0.7493, 0.1868, 0.718, 0.1868, 0.718, 0.1245, 0.7493, 0.5628, 0.7493, 0.6255, 0.718, 0.6255, 0.718, 0.5628, 0.7493, 0.06229, 0.7493, 0.1245, 0.718, 0.1245, 0.718, 0.06229, 0.7493, 0.5, 0.7493, 0.5628, 0.718, 0.5628, 0.718, 0.5, 0.7493, 0.4372, 0.7493, 0.5, 0.718, 0.5, 0.718, 0.4372, 0.7493, 0.8755, 0.7493, 0.9378, 0.718, 0.9378, 0.718, 0.8755, 0.718, 0.1245, 0.718, 0.1868, 0.6868, 0.1868, 0.6868, 0.1245, 0.718, 0.5628, 0.718, 0.6255, 0.6868, 0.6255, 0.6868, 0.5628, 0.718, 0.06229, 0.718, 0.1245, 0.6868, 0.1245, 0.6868, 0.06229, 0.718, 0.5, 0.718, 0.5628, 0.6868, 0.5628, 0.6868, 0.5, 0.718, 0.4372, 0.718, 0.5, 0.6868, 0.5, 0.6868, 0.4372, 0.718, 0.8755, 0.718, 0.9378, 0.6868, 0.9378, 0.6868, 0.8755, 0.718, 0.3745, 0.718, 0.4372, 0.6868, 0.4372, 0.6868, 0.3745, 0.718, 0.8132, 0.718, 0.8755, 0.6868, 0.8755, 0.6868, 0.8132, 0.718, 0.3118, 0.718, 0.3745, 0.6868, 0.3745, 0.6868, 0.3118, 0.718, 0.7508, 0.718, 0.8132, 0.6868, 0.8132, 0.6868, 0.7508, 0.718, 0.2492, 0.718, 0.3118, 0.6868, 0.3118, 0.6868, 0.2492, 0.718, 0.6882, 0.718, 0.7508, 0.6868, 0.7508, 0.6868, 0.6882, 0.718, 0.1868, 0.718, 0.2492, 0.6868, 0.2492, 0.6868, 0.1868, 0.718, 0.6255, 0.718, 0.6882, 0.6868, 0.6882, 0.6868, 0.6255, 0.6868, 0.8132, 0.6868, 0.8755, 0.6555, 0.8755, 0.6555, 0.8132, 0.6868, 0.3118, 0.6868, 0.3745, 0.6555, 0.3745, 0.6555, 0.3118, 0.6868, 0.7508, 0.6868, 0.8132, 0.6555, 0.8132, 0.6555, 0.7508, 0.6868, 0.2492, 0.6868, 0.3118, 0.6555, 0.3118, 0.6555, 0.2492, 0.6868, 0.6882, 0.6868, 0.7508, 0.6555, 0.7508, 0.6555, 0.6882, 0.6868, 0.1868, 0.6868, 0.2492, 0.6555, 0.2492, 0.6555, 0.1868, 0.6868, 0.6255, 0.6868, 0.6882, 0.6555, 0.6882, 0.6555, 0.6255, 0.6868, 0.1245, 0.6868, 0.1868, 0.6555, 0.1868, 0.6555, 0.1245, 0.6868, 0.5628, 0.6868, 0.6255, 0.6555, 0.6255, 0.6555, 0.5628, 0.6868, 0.06229, 0.6868, 0.1245, 0.6555, 0.1245, 0.6555, 0.06229, 0.6868, 0.5, 0.6868, 0.5628, 0.6555, 0.5628, 0.6555, 0.5, 0.6868, 0.4372, 0.6868, 0.5, 0.6555, 0.5, 0.6555, 0.4372, 0.6868, 0.8755, 0.6868, 0.9378, 0.6555, 0.9378, 0.6555, 0.8755, 0.6868, 0.3745, 0.6868, 0.4372, 0.6555, 0.4372, 0.6555, 0.3745, 0.6555, 0.5628, 0.6555, 0.6255, 0.6243, 0.6255, 0.6243, 0.5628, 0.6555, 0.06229, 0.6555, 0.1245, 0.6243, 0.1245, 0.6243, 0.06229, 0.6555, 0.5, 0.6555, 0.5628, 0.6243, 0.5628, 0.6243, 0.5, 0.6555, 0.4372, 0.6555, 0.5, 0.6243, 0.5, 0.6243, 0.4372, 0.6555, 0.8755, 0.6555, 0.9378, 0.6243, 0.9378, 0.6243, 0.8755, 0.6555, 0.3745, 0.6555, 0.4372, 0.6243, 0.4372, 0.6243, 0.3745, 0.6555, 0.8132, 0.6555, 0.8755, 0.6243, 0.8755, 0.6243, 0.8132, 0.6555, 0.3118, 0.6555, 0.3745, 0.6243, 0.3745, 0.6243, 0.3118, 0.6555, 0.7508, 0.6555, 0.8132, 0.6243, 0.8132, 0.6243, 0.7508, 0.6555, 0.2492, 0.6555, 0.3118, 0.6243, 0.3118, 0.6243, 0.2492, 0.6555, 0.6882, 0.6555, 0.7508, 0.6243, 0.7508, 0.6243, 0.6882, 0.6555, 0.1868, 0.6555, 0.2492, 0.6243, 0.2492, 0.6243, 0.1868, 0.6555, 0.6255, 0.6555, 0.6882, 0.6243, 0.6882, 0.6243, 0.6255, 0.6555, 0.1245, 0.6555, 0.1868, 0.6243, 0.1868, 0.6243, 0.1245, 0.6243, 0.3118, 0.6243, 0.3745, 0.593, 0.3745, 0.593, 0.3118, 0.6243, 0.7508, 0.6243, 0.8132, 0.593, 0.8132, 0.593, 0.7508, 0.6243, 0.2492, 0.6243, 0.3118, 0.593, 0.3118, 0.593, 0.2492, 0.6243, 0.6882, 0.6243, 0.7508, 0.593, 0.7508, 0.593, 0.6882, 0.6243, 0.1868, 0.6243, 0.2492, 0.593, 0.2492, 0.593, 0.1868, 0.6243, 0.6255, 0.6243, 0.6882, 0.593, 0.6882, 0.593, 0.6255, 0.6243, 0.1245, 0.6243, 0.1868, 0.593, 0.1868, 0.593, 0.1245, 0.6243, 0.5628, 0.6243, 0.6255, 0.593, 0.6255, 0.593, 0.5628, 0.6243, 0.06229, 0.6243, 0.1245, 0.593, 0.1245, 0.593, 0.06229, 0.6243, 0.5, 0.6243, 0.5628, 0.593, 0.5628, 0.593, 0.5, 0.6243, 0.4372, 0.6243, 0.5, 0.593, 0.5, 0.593, 0.4372, 0.6243, 0.8755, 0.6243, 0.9378, 0.593, 0.9378, 0.593, 0.8755, 0.6243, 0.3745, 0.6243, 0.4372, 0.593, 0.4372, 0.593, 0.3745, 0.6243, 0.8132, 0.6243, 0.8755, 0.593, 0.8755, 0.593, 0.8132, 0.593, 0.06229, 0.593, 0.1245, 0.5618, 0.1245, 0.5618, 0.06229, 0.593, 0.5, 0.593, 0.5628, 0.5618, 0.5628, 0.5618, 0.5, 0.593, 0.4372, 0.593, 0.5, 0.5618, 0.5, 0.5618, 0.4372, 0.593, 0.8755, 0.593, 0.9378, 0.5618, 0.9378, 0.5618, 0.8755, 0.593, 0.3745, 0.593, 0.4372, 0.5618, 0.4372, 0.5618, 0.3745, 0.593, 0.8132, 0.593, 0.8755, 0.5618, 0.8755, 0.5618, 0.8132, 0.593, 0.3118, 0.593, 0.3745, 0.5618, 0.3745, 0.5618, 0.3118, 0.593, 0.7508, 0.593, 0.8132, 0.5618, 0.8132, 0.5618, 0.7508, 0.593, 0.2492, 0.593, 0.3118, 0.5618, 0.3118, 0.5618, 0.2492, 0.593, 0.6882, 0.593, 0.7508, 0.5618, 0.7508, 0.5618, 0.6882, 0.593, 0.1868, 0.593, 0.2492, 0.5618, 0.2492, 0.5618, 0.1868, 0.593, 0.6255, 0.593, 0.6882, 0.5618, 0.6882, 0.5618, 0.6255, 0.593, 0.1245, 0.593, 0.1868, 0.5618, 0.1868, 0.5618, 0.1245, 0.593, 0.5628, 0.593, 0.6255, 0.5618, 0.6255, 0.5618, 0.5628, 0.5618, 0.7508, 0.5618, 0.8132, 0.5305, 0.8132, 0.5305, 0.7508, 0.5618, 0.2492, 0.5618, 0.3118, 0.5305, 0.3118, 0.5305, 0.2492, 0.5618, 0.6882, 0.5618, 0.7508, 0.5305, 0.7508, 0.5305, 0.6882, 0.5618, 0.1868, 0.5618, 0.2492, 0.5305, 0.2492, 0.5305, 0.1868, 0.5618, 0.6255, 0.5618, 0.6882, 0.5305, 0.6882, 0.5305, 0.6255, 0.5618, 0.1245, 0.5618, 0.1868, 0.5305, 0.1868, 0.5305, 0.1245, 0.5618, 0.5628, 0.5618, 0.6255, 0.5305, 0.6255, 0.5305, 0.5628, 0.5618, 0.06229, 0.5618, 0.1245, 0.5305, 0.1245, 0.5305, 0.06229, 0.5618, 0.5, 0.5618, 0.5628, 0.5305, 0.5628, 0.5305, 0.5, 0.5618, 0.4372, 0.5618, 0.5, 0.5305, 0.5, 0.5305, 0.4372, 0.5618, 0.8755, 0.5618, 0.9378, 0.5305, 0.9378, 0.5305, 0.8755, 0.5618, 0.3745, 0.5618, 0.4372, 0.5305, 0.4372, 0.5305, 0.3745, 0.5618, 0.8132, 0.5618, 0.8755, 0.5305, 0.8755, 0.5305, 0.8132, 0.5618, 0.3118, 0.5618, 0.3745, 0.5305, 0.3745, 0.5305, 0.3118, 0.5305, 0.5, 0.5305, 0.5628, 0.4993, 0.5628, 0.4993, 0.5, 0.5305, 0.4372, 0.5305, 0.5, 0.4993, 0.5, 0.4993, 0.4372, 0.5305, 0.8755, 0.5305, 0.9378, 0.4993, 0.9378, 0.4993, 0.8755, 0.5305, 0.3745, 0.5305, 0.4372, 0.4993, 0.4372, 0.4993, 0.3745, 0.5305, 0.8132, 0.5305, 0.8755, 0.4993, 0.8755, 0.4993, 0.8132, 0.5305, 0.3118, 0.5305, 0.3745, 0.4993, 0.3745, 0.4993, 0.3118, 0.5305, 0.7508, 0.5305, 0.8132, 0.4993, 0.8132, 0.4993, 0.7508, 0.5305, 0.2492, 0.5305, 0.3118, 0.4993, 0.3118, 0.4993, 0.2492, 0.5305, 0.6882, 0.5305, 0.7508, 0.4993, 0.7508, 0.4993, 0.6882, 0.5305, 0.1868, 0.5305, 0.2492, 0.4993, 0.2492, 0.4993, 0.1868, 0.5305, 0.6255, 0.5305, 0.6882, 0.4993, 0.6882, 0.4993, 0.6255, 0.5305, 0.1245, 0.5305, 0.1868, 0.4993, 0.1868, 0.4993, 0.1245, 0.5305, 0.5628, 0.5305, 0.6255, 0.4993, 0.6255, 0.4993, 0.5628, 0.5305, 0.06229, 0.5305, 0.1245, 0.4993, 0.1245, 0.4993, 0.06229, 0.4993, 0.2492, 0.4993, 0.3118, 0.468, 0.3118, 0.468, 0.2492, 0.4993, 0.6882, 0.4993, 0.7508, 0.468, 0.7508, 0.468, 0.6882, 0.4993, 0.1868, 0.4993, 0.2492, 0.468, 0.2492, 0.468, 0.1868, 0.4993, 0.6255, 0.4993, 0.6882, 0.468, 0.6882, 0.468, 0.6255, 0.4993, 0.1245, 0.4993, 0.1868, 0.468, 0.1868, 0.468, 0.1245, 0.4993, 0.5628, 0.4993, 0.6255, 0.468, 0.6255, 0.468, 0.5628, 0.4993, 0.06229, 0.4993, 0.1245, 0.468, 0.1245, 0.468, 0.06229, 0.4993, 0.5, 0.4993, 0.5628, 0.468, 0.5628, 0.468, 0.5, 0.4993, 0.4372, 0.4993, 0.5, 0.468, 0.5, 0.468, 0.4372, 0.4993, 0.8755, 0.4993, 0.9378, 0.468, 0.9378, 0.468, 0.8755, 0.4993, 0.3745, 0.4993, 0.4372, 0.468, 0.4372, 0.468, 0.3745, 0.4993, 0.8132, 0.4993, 0.8755, 0.468, 0.8755, 0.468, 0.8132, 0.4993, 0.3118, 0.4993, 0.3745, 0.468, 0.3745, 0.468, 0.3118, 0.4993, 0.7508, 0.4993, 0.8132, 0.468, 0.8132, 0.468, 0.7508, 0.468, 0.4372, 0.468, 0.5, 0.4368, 0.5, 0.4368, 0.4372, 0.468, 0.8755, 0.468, 0.9378, 0.4368, 0.9378, 0.4368, 0.8755, 0.468, 0.3745, 0.468, 0.4372, 0.4368, 0.4372, 0.4368, 0.3745, 0.468, 0.8132, 0.468, 0.8755, 0.4368, 0.8755, 0.4368, 0.8132, 0.468, 0.3118, 0.468, 0.3745, 0.4368, 0.3745, 0.4368, 0.3118, 0.468, 0.7508, 0.468, 0.8132, 0.4368, 0.8132, 0.4368, 0.7508, 0.468, 0.2492, 0.468, 0.3118, 0.4368, 0.3118, 0.4368, 0.2492, 0.468, 0.6882, 0.468, 0.7508, 0.4368, 0.7508, 0.4368, 0.6882, 0.468, 0.1868, 0.468, 0.2492, 0.4368, 0.2492, 0.4368, 0.1868, 0.468, 0.6255, 0.468, 0.6882, 0.4368, 0.6882, 0.4368, 0.6255, 0.468, 0.1245, 0.468, 0.1868, 0.4368, 0.1868, 0.4368, 0.1245, 0.468, 0.5628, 0.468, 0.6255, 0.4368, 0.6255, 0.4368, 0.5628, 0.468, 0.06229, 0.468, 0.1245, 0.4368, 0.1245, 0.4368, 0.06229, 0.468, 0.5, 0.468, 0.5628, 0.4368, 0.5628, 0.4368, 0.5, 0.4368, 0.1868, 0.4368, 0.2492, 0.4055, 0.2492, 0.4055, 0.1868, 0.4368, 0.6255, 0.4368, 0.6882, 0.4055, 0.6882, 0.4055, 0.6255, 0.4368, 0.1245, 0.4368, 0.1868, 0.4055, 0.1868, 0.4055, 0.1245, 0.4368, 0.5628, 0.4368, 0.6255, 0.4055, 0.6255, 0.4055, 0.5628, 0.4368, 0.06229, 0.4368, 0.1245, 0.4055, 0.1245, 0.4055, 0.06229, 0.4368, 0.5, 0.4368, 0.5628, 0.4055, 0.5628, 0.4055, 0.5, 0.4368, 0.4372, 0.4368, 0.5, 0.4055, 0.5, 0.4055, 0.4372, 0.4368, 0.8755, 0.4368, 0.9378, 0.4055, 0.9378, 0.4055, 0.8755, 0.4368, 0.3745, 0.4368, 0.4372, 0.4055, 0.4372, 0.4055, 0.3745, 0.4368, 0.8132, 0.4368, 0.8755, 0.4055, 0.8755, 0.4055, 0.8132, 0.4368, 0.3118, 0.4368, 0.3745, 0.4055, 0.3745, 0.4055, 0.3118, 0.4368, 0.7508, 0.4368, 0.8132, 0.4055, 0.8132, 0.4055, 0.7508, 0.4368, 0.2492, 0.4368, 0.3118, 0.4055, 0.3118, 0.4055, 0.2492, 0.4368, 0.6882, 0.4368, 0.7508, 0.4055, 0.7508, 0.4055, 0.6882, 0.4055, 0.8755, 0.4055, 0.9378, 0.3743, 0.9378, 0.3743, 0.8755, 0.4055, 0.3745, 0.4055, 0.4372, 0.3743, 0.4372, 0.3743, 0.3745, 0.4055, 0.8132, 0.4055, 0.8755, 0.3743, 0.8755, 0.3743, 0.8132, 0.4055, 0.3118, 0.4055, 0.3745, 0.3743, 0.3745, 0.3743, 0.3118, 0.4055, 0.7508, 0.4055, 0.8132, 0.3743, 0.8132, 0.3743, 0.7508, 0.4055, 0.2492, 0.4055, 0.3118, 0.3743, 0.3118, 0.3743, 0.2492, 0.4055, 0.6882, 0.4055, 0.7508, 0.3743, 0.7508, 0.3743, 0.6882, 0.4055, 0.1868, 0.4055, 0.2492, 0.3743, 0.2492, 0.3743, 0.1868, 0.4055, 0.6255, 0.4055, 0.6882, 0.3743, 0.6882, 0.3743, 0.6255, 0.4055, 0.1245, 0.4055, 0.1868, 0.3743, 0.1868, 0.3743, 0.1245, 0.4055, 0.5628, 0.4055, 0.6255, 0.3743, 0.6255, 0.3743, 0.5628, 0.4055, 0.06229, 0.4055, 0.1245, 0.3743, 0.1245, 0.3743, 0.06229, 0.4055, 0.5, 0.4055, 0.5628, 0.3743, 0.5628, 0.3743, 0.5, 0.4055, 0.4372, 0.4055, 0.5, 0.3743, 0.5, 0.3743, 0.4372, 0.3743, 0.6255, 0.3743, 0.6882, 0.343, 0.6882, 0.343, 0.6255, 0.3743, 0.1245, 0.3743, 0.1868, 0.343, 0.1868, 0.343, 0.1245, 0.3743, 0.5628, 0.3743, 0.6255, 0.343, 0.6255, 0.343, 0.5628, 0.3743, 0.06229, 0.3743, 0.1245, 0.343, 0.1245, 0.343, 0.06229, 0.3743, 0.5, 0.3743, 0.5628, 0.343, 0.5628, 0.343, 0.5, 0.3743, 0.4372, 0.3743, 0.5, 0.343, 0.5, 0.343, 0.4372, 0.3743, 0.8755, 0.3743, 0.9378, 0.343, 0.9378, 0.343, 0.8755, 0.3743, 0.3745, 0.3743, 0.4372, 0.343, 0.4372, 0.343, 0.3745, 0.3743, 0.8132, 0.3743, 0.8755, 0.343, 0.8755, 0.343, 0.8132, 0.3743, 0.3118, 0.3743, 0.3745, 0.343, 0.3745, 0.343, 0.3118, 0.3743, 0.7508, 0.3743, 0.8132, 0.343, 0.8132, 0.343, 0.7508, 0.3743, 0.2492, 0.3743, 0.3118, 0.343, 0.3118, 0.343, 0.2492, 0.3743, 0.6882, 0.3743, 0.7508, 0.343, 0.7508, 0.343, 0.6882, 0.3743, 0.1868, 0.3743, 0.2492, 0.343, 0.2492, 0.343, 0.1868, 0.343, 0.3745, 0.343, 0.4372, 0.3118, 0.4372, 0.3118, 0.3745, 0.343, 0.8132, 0.343, 0.8755, 0.3118, 0.8755, 0.3118, 0.8132, 0.343, 0.3118, 0.343, 0.3745, 0.3118, 0.3745, 0.3118, 0.3118, 0.343, 0.7508, 0.343, 0.8132, 0.3118, 0.8132, 0.3118, 0.7508, 0.343, 0.2492, 0.343, 0.3118, 0.3118, 0.3118, 0.3118, 0.2492, 0.343, 0.6882, 0.343, 0.7508, 0.3118, 0.7508, 0.3118, 0.6882, 0.343, 0.1868, 0.343, 0.2492, 0.3118, 0.2492, 0.3118, 0.1868, 0.343, 0.6255, 0.343, 0.6882, 0.3118, 0.6882, 0.3118, 0.6255, 0.343, 0.1245, 0.343, 0.1868, 0.3118, 0.1868, 0.3118, 0.1245, 0.343, 0.5628, 0.343, 0.6255, 0.3118, 0.6255, 0.3118, 0.5628, 0.343, 0.06229, 0.343, 0.1245, 0.3118, 0.1245, 0.3118, 0.06229, 0.343, 0.5, 0.343, 0.5628, 0.3118, 0.5628, 0.3118, 0.5, 0.343, 0.4372, 0.343, 0.5, 0.3118, 0.5, 0.3118, 0.4372, 0.343, 0.8755, 0.343, 0.9378, 0.3118, 0.9378, 0.3118, 0.8755, 0.3118, 0.1245, 0.3118, 0.1868, 0.2805, 0.1868, 0.2805, 0.1245, 0.3118, 0.5628, 0.3118, 0.6255, 0.2805, 0.6255, 0.2805, 0.5628, 0.3118, 0.06229, 0.3118, 0.1245, 0.2805, 0.1245, 0.2805, 0.06229, 0.3118, 0.5, 0.3118, 0.5628, 0.2805, 0.5628, 0.2805, 0.5, 0.3118, 0.4372, 0.3118, 0.5, 0.2805, 0.5, 0.2805, 0.4372, 0.3118, 0.8755, 0.3118, 0.9378, 0.2805, 0.9378, 0.2805, 0.8755, 0.3118, 0.3745, 0.3118, 0.4372, 0.2805, 0.4372, 0.2805, 0.3745, 0.3118, 0.8132, 0.3118, 0.8755, 0.2805, 0.8755, 0.2805, 0.8132, 0.3118, 0.3118, 0.3118, 0.3745, 0.2805, 0.3745, 0.2805, 0.3118, 0.3118, 0.7508, 0.3118, 0.8132, 0.2805, 0.8132, 0.2805, 0.7508, 0.3118, 0.2492, 0.3118, 0.3118, 0.2805, 0.3118, 0.2805, 0.2492, 0.3118, 0.6882, 0.3118, 0.7508, 0.2805, 0.7508, 0.2805, 0.6882, 0.3118, 0.1868, 0.3118, 0.2492, 0.2805, 0.2492, 0.2805, 0.1868, 0.3118, 0.6255, 0.3118, 0.6882, 0.2805, 0.6882, 0.2805, 0.6255, 0.2805, 0.8132, 0.2805, 0.8755, 0.2493, 0.8755, 0.2493, 0.8132, 0.2805, 0.3118, 0.2805, 0.3745, 0.2493, 0.3745, 0.2493, 0.3118, 0.2805, 0.7508, 0.2805, 0.8132, 0.2493, 0.8132, 0.2493, 0.7508, 0.2805, 0.2492, 0.2805, 0.3118, 0.2493, 0.3118, 0.2493, 0.2492, 0.2805, 0.6882, 0.2805, 0.7508, 0.2493, 0.7508, 0.2493, 0.6882, 0.2805, 0.1868, 0.2805, 0.2492, 0.2493, 0.2492, 0.2493, 0.1868, 0.2805, 0.6255, 0.2805, 0.6882, 0.2493, 0.6882, 0.2493, 0.6255, 0.2805, 0.1245, 0.2805, 0.1868, 0.2493, 0.1868, 0.2493, 0.1245, 0.2805, 0.5628, 0.2805, 0.6255, 0.2493, 0.6255, 0.2493, 0.5628, 0.2805, 0.06229, 0.2805, 0.1245, 0.2493, 0.1245, 0.2493, 0.06229, 0.2805, 0.5, 0.2805, 0.5628, 0.2493, 0.5628, 0.2493, 0.5, 0.2805, 0.4372, 0.2805, 0.5, 0.2493, 0.5, 0.2493, 0.4372, 0.2805, 0.8755, 0.2805, 0.9378, 0.2493, 0.9378, 0.2493, 0.8755, 0.2805, 0.3745, 0.2805, 0.4372, 0.2493, 0.4372, 0.2493, 0.3745, 0.3118, 0.06229, 0.2805, 0.06229, 0.2808, 0.0, 0.3121, 0.0, 0.06176, 0.06229, 0.03051, 0.06229, 0.03016, 0.0, 0.06147, 0.0, 0.6555, 0.06229, 0.6243, 0.06229, 0.6244, 0.0, 0.6556, 0.0, 0.468, 0.06229, 0.4368, 0.06229, 0.4372, 0.0, 0.4684, 0.0, 0.968, 0.06229, 0.9368, 0.06229, 0.9363, 0.0, 0.9676, 0.0, 0.718, 0.06229, 0.6868, 0.06229, 0.6867, 0.0, 0.7179, 0.0, 0.5305, 0.06229, 0.4993, 0.06229, 0.4996, 0.0, 0.5309, 0.0, 0.8743, 0.06229, 0.843, 0.06229, 0.8427, 0.0, 0.8739, 0.0, 0.3743, 0.06229, 0.343, 0.06229, 0.3434, 0.0, 0.3747, 0.0, 0.1243, 0.06229, 0.09301, 0.06229, 0.09278, 0.0, 0.1241, 0.0, 0.6243, 0.06229, 0.593, 0.06229, 0.5932, 0.0, 0.6244, 0.0, 0.2805, 0.06229, 0.2493, 0.06229, 0.2494, 0.0, 0.2808, 0.0, 0.7805, 0.06229, 0.7493, 0.06229, 0.7491, 0.0, 0.7803, 0.0, 0.03051, 0.06229, -0.0007403, 0.06229, -0.001127, 0.0, 0.03016, 0.0, 0.9368, 0.06229, 0.9055, 0.06229, 0.9051, 0.0, 0.9363, 0.0, 0.4368, 0.06229, 0.4055, 0.06229, 0.4059, 0.0, 0.4372, 0.0, 0.6868, 0.06229, 0.6555, 0.06229, 0.6556, 0.0, 0.6867, 0.0, 0.1868, 0.06229, 0.1555, 0.06229, 0.1554, 0.0, 0.1868, 0.0, 0.2493, 0.06229, 0.218, 0.06229, 0.2181, 0.0, 0.2494, 0.0, 0.343, 0.06229, 0.3118, 0.06229, 0.3121, 0.0, 0.3434, 0.0, 0.8118, 0.06229, 0.7805, 0.06229, 0.7803, 0.0, 0.8115, 0.0, 0.5618, 0.06229, 0.5305, 0.06229, 0.5309, 0.0, 0.562, 0.0, 0.09301, 0.06229, 0.06176, 0.06229, 0.06147, 0.0, 0.09278, 0.0, 0.843, 0.06229, 0.8118, 0.06229, 0.8115, 0.0, 0.8427, 0.0, 0.4993, 0.06229, 0.468, 0.06229, 0.4684, 0.0, 0.4996, 0.0, 0.7493, 0.06229, 0.718, 0.06229, 0.7179, 0.0, 0.7491, 0.0, 0.593, 0.06229, 0.5618, 0.06229, 0.562, 0.0, 0.5932, 0.0, 0.4055, 0.06229, 0.3743, 0.06229, 0.3747, 0.0, 0.4059, 0.0, 0.218, 0.06229, 0.1868, 0.06229, 0.1868, 0.0, 0.2181, 0.0, 0.1555, 0.06229, 0.1243, 0.06229, 0.1241, 0.0, 0.1554, 0.0, 0.9055, 0.06229, 0.8743, 0.06229, 0.8739, 0.0, 0.9051, 0.0, 0.2493, 0.5628, 0.2493, 0.6255, 0.218, 0.6255, 0.218, 0.5628, 0.2493, 0.06229, 0.2493, 0.1245, 0.218, 0.1245, 0.218, 0.06229, 0.2493, 0.5, 0.2493, 0.5628, 0.218, 0.5628, 0.218, 0.5, 0.9993, 0.06229, 0.968, 0.06229, 0.9676, 0.0, 0.9989, 0.0, 0.2493, 0.4372, 0.2493, 0.5, 0.218, 0.5, 0.218, 0.4372, 0.2493, 0.8755, 0.2493, 0.9378, 0.218, 0.9378, 0.218, 0.8755, 0.2493, 0.3745, 0.2493, 0.4372, 0.218, 0.4372, 0.218, 0.3745, 0.2493, 0.8132, 0.2493, 0.8755, 0.218, 0.8755, 0.218, 0.8132, 0.2493, 0.3118, 0.2493, 0.3745, 0.218, 0.3745, 0.218, 0.3118, 0.2493, 0.7508, 0.2493, 0.8132, 0.218, 0.8132, 0.218, 0.7508, 0.2493, 0.2492, 0.2493, 0.3118, 0.218, 0.3118, 0.218, 0.2492, 0.2493, 0.6882, 0.2493, 0.7508, 0.218, 0.7508, 0.218, 0.6882, 0.2493, 0.1868, 0.2493, 0.2492, 0.218, 0.2492, 0.218, 0.1868, 0.2493, 0.6255, 0.2493, 0.6882, 0.218, 0.6882, 0.218, 0.6255, 0.2493, 0.1245, 0.2493, 0.1868, 0.218, 0.1868, 0.218, 0.1245, 0.9368, 0.9378, 0.968, 0.9378, 0.9676, 1.0, 0.9364, 1.0, 0.2805, 0.9378, 0.3118, 0.9378, 0.3119, 1.0, 0.2805, 1.0, 0.718, 0.9378, 0.7493, 0.9378, 0.7493, 1.0, 0.7182, 1.0, 0.8743, 0.9378, 0.9055, 0.9378, 0.9052, 1.0, 0.874, 1.0, 0.6555, 0.9378, 0.6868, 0.9378, 0.687, 1.0, 0.6558, 1.0, 0.1868, 0.9378, 0.218, 0.9378, 0.2179, 1.0, 0.1865, 1.0, 0.4993, 0.9378, 0.5305, 0.9378, 0.531, 1.0, 0.4997, 1.0, 0.2493, 0.9378, 0.2805, 0.9378, 0.2805, 1.0, 0.2492, 1.0, 0.5305, 0.9378, 0.5618, 0.9378, 0.5622, 1.0, 0.531, 1.0, 0.343, 0.9378, 0.3743, 0.9378, 0.3745, 1.0, 0.3432, 1.0, 0.218, 0.9378, 0.2493, 0.9378, 0.2492, 1.0, 0.2179, 1.0, 0.1243, 0.9378, 0.1555, 0.9378, 0.1552, 1.0, 0.1239, 1.0, 0.09301, 0.9378, 0.1243, 0.9378, 0.1239, 1.0, 0.0926, 1.0, -0.0007405, 0.9378, 0.03051, 0.9378, 0.03005, 1.0, -0.001194, 1.0, 0.968, 0.9378, 0.9993, 0.9378, 0.9988, 1.0, 0.9676, 1.0, 0.4368, 0.9378, 0.468, 0.9378, 0.4684, 1.0, 0.4372, 1.0, 0.1555, 0.9378, 0.1868, 0.9378, 0.1865, 1.0, 0.1552, 1.0, 0.7805, 0.9378, 0.8118, 0.9378, 0.8116, 1.0, 0.7805, 1.0, 0.7493, 0.9378, 0.7805, 0.9378, 0.7805, 1.0, 0.7493, 1.0, 0.3743, 0.9378, 0.4055, 0.9378, 0.4059, 1.0, 0.3745, 1.0, 0.6868, 0.9378, 0.718, 0.9378, 0.7182, 1.0, 0.687, 1.0, 0.843, 0.9378, 0.8743, 0.9378, 0.874, 1.0, 0.8428, 1.0, 0.3118, 0.9378, 0.343, 0.9378, 0.3432, 1.0, 0.3119, 1.0, 0.03051, 0.9378, 0.06176, 0.9378, 0.06132, 1.0, 0.03005, 1.0, 0.5618, 0.9378, 0.593, 0.9378, 0.5934, 1.0, 0.5622, 1.0, 0.06176, 0.9378, 0.09301, 0.9378, 0.0926, 1.0, 0.06132, 1.0, 0.6243, 0.9378, 0.6555, 0.9378, 0.6558, 1.0, 0.6246, 1.0, 0.8118, 0.9378, 0.843, 0.9378, 0.8428, 1.0, 0.8116, 1.0, 0.4055, 0.9378, 0.4368, 0.9378, 0.4372, 1.0, 0.4059, 1.0, 0.593, 0.9378, 0.6243, 0.9378, 0.6246, 1.0, 0.5934, 1.0, 0.9055, 0.9378, 0.9368, 0.9378, 0.9364, 1.0, 0.9052, 1.0, 0.468, 0.9378, 0.4993, 0.9378, 0.4997, 1.0, 0.4684, 1.0])
me_sphere.use_remesh_preserve_volume = False
me_sphere.use_remesh_preserve_attributes = False
me_sphere.use_mirror_vertex_groups = False
me_sphere.update()

# ---- objects
ob_sphere = bpy.data.objects.new('Sphere', me_sphere)

# ---- transforms, parenting, visibility, modifiers, constraints
ob_sphere.location = (0.0, 0.0, 0.0)
ob_sphere.lineart.crease_threshold = 0.0

# ---- collection membership
col_collection_1_001.objects.link(ob_sphere)

# ---- scene / render settings (as saved in the file)
scene.frame_start = 1; scene.frame_end = 250; scene.frame_set(1)
scene.render.engine = 'BLENDER_EEVEE_NEXT'
scene.render.resolution_percentage = 50
scene.render.dither_intensity = 0.0
scene.cycles.use_denoising = False
scene.cycles.samples = 10
scene.cycles.sampling_pattern = 'TABULATED_SOBOL'
scene.cycles.light_sampling_threshold = 0.0
scene.cycles.use_adaptive_sampling = False
scene.cycles.use_light_tree = False
scene.cycles.blur_glossy = 0.0
scene.cycles.pixel_filter_type = 'GAUSSIAN'
scene.cycles.sample_clamp_indirect = 0.0
scene.view_settings.view_transform = 'Standard'
bpy.context.view_layer.update()

# ---- added for rendering (the .blend has no active camera and no usable light): camera, sun
cam_auto = bpy.data.cameras.new('AutoCamera')
cam_auto.lens = 50.0
cam_auto.sensor_width = 36.0
cam_auto.clip_end = 1000.0
ob_auto_camera = bpy.data.objects.new('AutoCamera', cam_auto)
scene.collection.objects.link(ob_auto_camera)
ob_auto_camera.location = (3.18199, -3.81839, 2.55257)
ob_auto_camera.rotation_euler = (1.09748, -7.21219e-08, 0.694738)
scene.camera = ob_auto_camera
light_auto_sun = bpy.data.lights.new('AutoSun', 'SUN')
light_auto_sun.energy = 3.0
light_auto_sun.angle = 0.0523599
ob_auto_sun = bpy.data.objects.new('AutoSun', light_auto_sun)
scene.collection.objects.link(ob_auto_sun)
ob_auto_sun.rotation_euler = (0.872665, 0.174533, 0.523599)
bpy.context.view_layer.update()
